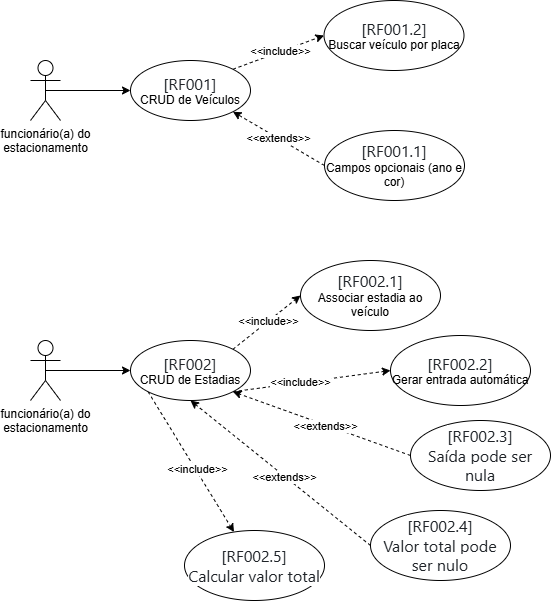

The diagram above was exported from draw.io. Its source (the exported page's mxGraphModel, read from the mxfile embedded in the PNG):
<mxGraphModel dx="1030" dy="506" grid="1" gridSize="10" guides="1" tooltips="1" connect="1" arrows="1" fold="1" page="1" pageScale="1" pageWidth="827" pageHeight="1169" math="0" shadow="0">
  <root>
    <mxCell id="0" />
    <mxCell id="1" parent="0" />
    <mxCell id="sUiLw2S_fBSX8cEmWVwO-3" edge="1" parent="1" source="sUiLw2S_fBSX8cEmWVwO-1" style="rounded=0;orthogonalLoop=1;jettySize=auto;html=1;exitX=0.5;exitY=0.5;exitDx=0;exitDy=0;exitPerimeter=0;entryX=0;entryY=0.5;entryDx=0;entryDy=0;" target="sUiLw2S_fBSX8cEmWVwO-2">
      <mxGeometry relative="1" as="geometry" />
    </mxCell>
    <mxCell id="sUiLw2S_fBSX8cEmWVwO-1" parent="1" style="shape=umlActor;verticalLabelPosition=bottom;verticalAlign=top;html=1;" value="funcionário(a) do &lt;br&gt;estacionamento" vertex="1">
      <mxGeometry height="60" width="30" x="120" y="150" as="geometry" />
    </mxCell>
    <mxCell id="sUiLw2S_fBSX8cEmWVwO-10" edge="1" parent="1" source="sUiLw2S_fBSX8cEmWVwO-2" style="rounded=0;orthogonalLoop=1;jettySize=auto;html=1;exitX=1;exitY=0;exitDx=0;exitDy=0;entryX=0;entryY=0.5;entryDx=0;entryDy=0;dashed=1;" target="sUiLw2S_fBSX8cEmWVwO-9">
      <mxGeometry relative="1" as="geometry" />
    </mxCell>
    <mxCell id="sUiLw2S_fBSX8cEmWVwO-11" connectable="0" parent="sUiLw2S_fBSX8cEmWVwO-10" style="edgeLabel;html=1;align=center;verticalAlign=middle;resizable=0;points=[];" value="&amp;lt;&amp;lt;include&amp;gt;&amp;gt;" vertex="1">
      <mxGeometry relative="1" x="0.0255" y="1" as="geometry">
        <mxPoint x="1" as="offset" />
      </mxGeometry>
    </mxCell>
    <mxCell id="sUiLw2S_fBSX8cEmWVwO-2" parent="1" style="ellipse;whiteSpace=wrap;html=1;" value="&lt;div&gt;&lt;span style=&quot;color: rgb(31, 35, 40); font-family: &amp;quot;Mona Sans VF&amp;quot;, -apple-system, BlinkMacSystemFont, &amp;quot;Segoe UI&amp;quot;, &amp;quot;Noto Sans&amp;quot;, Helvetica, Arial, sans-serif, &amp;quot;Apple Color Emoji&amp;quot;, &amp;quot;Segoe UI Emoji&amp;quot;; font-size: 16px; text-align: start; background-color: rgb(255, 255, 255);&quot;&gt;[RF001]&lt;/span&gt;&lt;/div&gt;CRUD de Veículos" vertex="1">
      <mxGeometry height="60" width="120" x="220" y="150" as="geometry" />
    </mxCell>
    <mxCell id="sUiLw2S_fBSX8cEmWVwO-8" edge="1" parent="1" source="sUiLw2S_fBSX8cEmWVwO-4" style="rounded=0;orthogonalLoop=1;jettySize=auto;html=1;exitX=0;exitY=0.5;exitDx=0;exitDy=0;entryX=1;entryY=1;entryDx=0;entryDy=0;dashed=1;" target="sUiLw2S_fBSX8cEmWVwO-2" value="&amp;lt;&amp;lt;extends&amp;gt;&amp;gt;">
      <mxGeometry relative="1" as="geometry" />
    </mxCell>
    <mxCell id="sUiLw2S_fBSX8cEmWVwO-4" parent="1" style="ellipse;whiteSpace=wrap;html=1;" value="&lt;div&gt;&lt;span style=&quot;color: rgb(31, 35, 40); font-family: &amp;quot;Mona Sans VF&amp;quot;, -apple-system, BlinkMacSystemFont, &amp;quot;Segoe UI&amp;quot;, &amp;quot;Noto Sans&amp;quot;, Helvetica, Arial, sans-serif, &amp;quot;Apple Color Emoji&amp;quot;, &amp;quot;Segoe UI Emoji&amp;quot;; font-size: 16px; text-align: start; background-color: rgb(255, 255, 255);&quot;&gt;[RF001.1]&lt;/span&gt;&lt;/div&gt;&lt;div&gt;&lt;span style=&quot;background-color: transparent; color: light-dark(rgb(0, 0, 0), rgb(255, 255, 255));&quot;&gt;Campos opcionais (ano e cor)&lt;/span&gt;&lt;/div&gt;" vertex="1">
      <mxGeometry height="70" width="140" x="414" y="220" as="geometry" />
    </mxCell>
    <mxCell id="sUiLw2S_fBSX8cEmWVwO-9" parent="1" style="ellipse;whiteSpace=wrap;html=1;" value="&lt;div&gt;&lt;span style=&quot;color: rgb(31, 35, 40); font-family: &amp;quot;Mona Sans VF&amp;quot;, -apple-system, BlinkMacSystemFont, &amp;quot;Segoe UI&amp;quot;, &amp;quot;Noto Sans&amp;quot;, Helvetica, Arial, sans-serif, &amp;quot;Apple Color Emoji&amp;quot;, &amp;quot;Segoe UI Emoji&amp;quot;; font-size: 16px; text-align: start; background-color: rgb(255, 255, 255);&quot;&gt;[RF001.2]&lt;/span&gt;&lt;/div&gt;&lt;div&gt;&lt;span style=&quot;background-color: transparent; color: light-dark(rgb(0, 0, 0), rgb(255, 255, 255));&quot;&gt;Buscar veículo por placa&lt;/span&gt;&lt;/div&gt;" vertex="1">
      <mxGeometry height="70" width="140" x="413.5" y="90" as="geometry" />
    </mxCell>
    <mxCell id="sUiLw2S_fBSX8cEmWVwO-22" edge="1" parent="1" source="sUiLw2S_fBSX8cEmWVwO-23" style="rounded=0;orthogonalLoop=1;jettySize=auto;html=1;exitX=0.5;exitY=0.5;exitDx=0;exitDy=0;exitPerimeter=0;entryX=0;entryY=0.5;entryDx=0;entryDy=0;" target="sUiLw2S_fBSX8cEmWVwO-26">
      <mxGeometry relative="1" as="geometry" />
    </mxCell>
    <mxCell id="sUiLw2S_fBSX8cEmWVwO-23" parent="1" style="shape=umlActor;verticalLabelPosition=bottom;verticalAlign=top;html=1;" value="funcionário(a) do &lt;br&gt;estacionamento" vertex="1">
      <mxGeometry height="60" width="30" x="120" y="430" as="geometry" />
    </mxCell>
    <mxCell id="sUiLw2S_fBSX8cEmWVwO-24" edge="1" parent="1" source="sUiLw2S_fBSX8cEmWVwO-26" style="rounded=0;orthogonalLoop=1;jettySize=auto;html=1;exitX=1;exitY=0;exitDx=0;exitDy=0;entryX=0;entryY=0.5;entryDx=0;entryDy=0;dashed=1;" target="sUiLw2S_fBSX8cEmWVwO-29">
      <mxGeometry relative="1" as="geometry" />
    </mxCell>
    <mxCell id="sUiLw2S_fBSX8cEmWVwO-25" connectable="0" parent="sUiLw2S_fBSX8cEmWVwO-24" style="edgeLabel;html=1;align=center;verticalAlign=middle;resizable=0;points=[];" value="&amp;lt;&amp;lt;include&amp;gt;&amp;gt;" vertex="1">
      <mxGeometry relative="1" x="0.0255" y="1" as="geometry">
        <mxPoint x="1" as="offset" />
      </mxGeometry>
    </mxCell>
    <mxCell id="sUiLw2S_fBSX8cEmWVwO-30" edge="1" parent="1" source="sUiLw2S_fBSX8cEmWVwO-26" style="rounded=0;orthogonalLoop=1;jettySize=auto;html=1;exitX=1;exitY=1;exitDx=0;exitDy=0;entryX=0;entryY=0.5;entryDx=0;entryDy=0;dashed=1;" target="sUiLw2S_fBSX8cEmWVwO-28">
      <mxGeometry relative="1" as="geometry" />
    </mxCell>
    <mxCell id="sUiLw2S_fBSX8cEmWVwO-32" connectable="0" parent="sUiLw2S_fBSX8cEmWVwO-30" style="edgeLabel;html=1;align=center;verticalAlign=middle;resizable=0;points=[];" value="&amp;lt;&amp;lt;include&amp;gt;&amp;gt;" vertex="1">
      <mxGeometry relative="1" x="-0.1486" y="1" as="geometry">
        <mxPoint as="offset" />
      </mxGeometry>
    </mxCell>
    <mxCell id="sUiLw2S_fBSX8cEmWVwO-42" edge="1" parent="1" source="sUiLw2S_fBSX8cEmWVwO-26" style="rounded=0;orthogonalLoop=1;jettySize=auto;html=1;exitX=0;exitY=1;exitDx=0;exitDy=0;dashed=1;" target="sUiLw2S_fBSX8cEmWVwO-39">
      <mxGeometry relative="1" as="geometry" />
    </mxCell>
    <mxCell id="sUiLw2S_fBSX8cEmWVwO-44" connectable="0" parent="sUiLw2S_fBSX8cEmWVwO-42" style="edgeLabel;html=1;align=center;verticalAlign=middle;resizable=0;points=[];" value="&amp;lt;&amp;lt;include&amp;gt;&amp;gt;" vertex="1">
      <mxGeometry relative="1" x="0.1134" y="1" as="geometry">
        <mxPoint y="-1" as="offset" />
      </mxGeometry>
    </mxCell>
    <mxCell id="sUiLw2S_fBSX8cEmWVwO-26" parent="1" style="ellipse;whiteSpace=wrap;html=1;" value="&lt;div&gt;&lt;span style=&quot;color: rgb(31, 35, 40); font-family: &amp;quot;Mona Sans VF&amp;quot;, -apple-system, BlinkMacSystemFont, &amp;quot;Segoe UI&amp;quot;, &amp;quot;Noto Sans&amp;quot;, Helvetica, Arial, sans-serif, &amp;quot;Apple Color Emoji&amp;quot;, &amp;quot;Segoe UI Emoji&amp;quot;; font-size: 16px; text-align: start; background-color: rgb(255, 255, 255);&quot;&gt;[RF002]&lt;/span&gt;&lt;/div&gt;CRUD de Estadias" vertex="1">
      <mxGeometry height="60" width="120" x="220" y="430" as="geometry" />
    </mxCell>
    <mxCell id="sUiLw2S_fBSX8cEmWVwO-28" parent="1" style="ellipse;whiteSpace=wrap;html=1;" value="&lt;div&gt;&lt;span style=&quot;color: rgb(31, 35, 40); font-family: &amp;quot;Mona Sans VF&amp;quot;, -apple-system, BlinkMacSystemFont, &amp;quot;Segoe UI&amp;quot;, &amp;quot;Noto Sans&amp;quot;, Helvetica, Arial, sans-serif, &amp;quot;Apple Color Emoji&amp;quot;, &amp;quot;Segoe UI Emoji&amp;quot;; font-size: 16px; text-align: start; background-color: rgb(255, 255, 255);&quot;&gt;[RF002.2]&lt;/span&gt;&lt;/div&gt;&lt;div&gt;Gerar entrada automática&lt;/div&gt;" vertex="1">
      <mxGeometry height="70" width="140" x="480" y="425" as="geometry" />
    </mxCell>
    <mxCell id="sUiLw2S_fBSX8cEmWVwO-29" parent="1" style="ellipse;whiteSpace=wrap;html=1;" value="&lt;div&gt;&lt;span style=&quot;color: rgb(31, 35, 40); font-family: &amp;quot;Mona Sans VF&amp;quot;, -apple-system, BlinkMacSystemFont, &amp;quot;Segoe UI&amp;quot;, &amp;quot;Noto Sans&amp;quot;, Helvetica, Arial, sans-serif, &amp;quot;Apple Color Emoji&amp;quot;, &amp;quot;Segoe UI Emoji&amp;quot;; font-size: 16px; text-align: start; background-color: rgb(255, 255, 255);&quot;&gt;[RF002.1]&lt;/span&gt;&lt;/div&gt;&lt;div&gt;Associar estadia ao veículo&lt;/div&gt;" vertex="1">
      <mxGeometry height="70" width="140" x="390" y="350" as="geometry" />
    </mxCell>
    <mxCell id="sUiLw2S_fBSX8cEmWVwO-34" edge="1" parent="1" source="sUiLw2S_fBSX8cEmWVwO-33" style="rounded=0;orthogonalLoop=1;jettySize=auto;html=1;exitX=0;exitY=0.5;exitDx=0;exitDy=0;entryX=1;entryY=1;entryDx=0;entryDy=0;dashed=1;" target="sUiLw2S_fBSX8cEmWVwO-26">
      <mxGeometry relative="1" as="geometry" />
    </mxCell>
    <mxCell id="sUiLw2S_fBSX8cEmWVwO-35" connectable="0" parent="sUiLw2S_fBSX8cEmWVwO-34" style="edgeLabel;html=1;align=center;verticalAlign=middle;resizable=0;points=[];" value="&amp;lt;&amp;lt;extends&amp;gt;&amp;gt;" vertex="1">
      <mxGeometry relative="1" x="-0.0441" y="1" as="geometry">
        <mxPoint as="offset" />
      </mxGeometry>
    </mxCell>
    <mxCell id="sUiLw2S_fBSX8cEmWVwO-33" parent="1" style="ellipse;whiteSpace=wrap;html=1;" value="&lt;div&gt;&lt;span style=&quot;color: rgb(31, 35, 40); font-family: &amp;quot;Mona Sans VF&amp;quot;, -apple-system, BlinkMacSystemFont, &amp;quot;Segoe UI&amp;quot;, &amp;quot;Noto Sans&amp;quot;, Helvetica, Arial, sans-serif, &amp;quot;Apple Color Emoji&amp;quot;, &amp;quot;Segoe UI Emoji&amp;quot;; font-size: 16px; text-align: start; background-color: rgb(255, 255, 255);&quot;&gt;[RF002.3]&lt;/span&gt;&lt;/div&gt;&lt;div&gt;&lt;span style=&quot;color: rgb(31, 35, 40); font-family: &amp;quot;Mona Sans VF&amp;quot;, -apple-system, BlinkMacSystemFont, &amp;quot;Segoe UI&amp;quot;, &amp;quot;Noto Sans&amp;quot;, Helvetica, Arial, sans-serif, &amp;quot;Apple Color Emoji&amp;quot;, &amp;quot;Segoe UI Emoji&amp;quot;; font-size: 16px; text-align: start; background-color: rgb(255, 255, 255);&quot;&gt;Saída pode ser nula&lt;/span&gt;&lt;/div&gt;" vertex="1">
      <mxGeometry height="70" width="140" x="500" y="510" as="geometry" />
    </mxCell>
    <mxCell id="sUiLw2S_fBSX8cEmWVwO-36" parent="1" style="ellipse;whiteSpace=wrap;html=1;" value="&lt;div&gt;&lt;span style=&quot;color: rgb(31, 35, 40); font-family: &amp;quot;Mona Sans VF&amp;quot;, -apple-system, BlinkMacSystemFont, &amp;quot;Segoe UI&amp;quot;, &amp;quot;Noto Sans&amp;quot;, Helvetica, Arial, sans-serif, &amp;quot;Apple Color Emoji&amp;quot;, &amp;quot;Segoe UI Emoji&amp;quot;; font-size: 16px; text-align: start; background-color: rgb(255, 255, 255);&quot;&gt;[RF002.4]&lt;/span&gt;&lt;/div&gt;&lt;div&gt;&lt;span style=&quot;color: rgb(31, 35, 40); font-family: &amp;quot;Mona Sans VF&amp;quot;, -apple-system, BlinkMacSystemFont, &amp;quot;Segoe UI&amp;quot;, &amp;quot;Noto Sans&amp;quot;, Helvetica, Arial, sans-serif, &amp;quot;Apple Color Emoji&amp;quot;, &amp;quot;Segoe UI Emoji&amp;quot;; font-size: 16px; text-align: start; background-color: rgb(255, 255, 255);&quot;&gt;Valor total pode ser nulo&lt;/span&gt;&lt;/div&gt;" vertex="1">
      <mxGeometry height="70" width="140" x="460" y="600" as="geometry" />
    </mxCell>
    <mxCell id="sUiLw2S_fBSX8cEmWVwO-37" edge="1" parent="1" source="sUiLw2S_fBSX8cEmWVwO-36" style="rounded=0;orthogonalLoop=1;jettySize=auto;html=1;exitX=0;exitY=0.5;exitDx=0;exitDy=0;entryX=0.5;entryY=1;entryDx=0;entryDy=0;dashed=1;" target="sUiLw2S_fBSX8cEmWVwO-26">
      <mxGeometry relative="1" as="geometry">
        <mxPoint x="620" y="625" as="sourcePoint" />
        <mxPoint x="400" y="570" as="targetPoint" />
      </mxGeometry>
    </mxCell>
    <mxCell id="sUiLw2S_fBSX8cEmWVwO-38" connectable="0" parent="sUiLw2S_fBSX8cEmWVwO-37" style="edgeLabel;html=1;align=center;verticalAlign=middle;resizable=0;points=[];" value="&amp;lt;&amp;lt;extends&amp;gt;&amp;gt;" vertex="1">
      <mxGeometry relative="1" x="-0.0441" y="1" as="geometry">
        <mxPoint as="offset" />
      </mxGeometry>
    </mxCell>
    <mxCell id="sUiLw2S_fBSX8cEmWVwO-39" parent="1" style="ellipse;whiteSpace=wrap;html=1;" value="&lt;div&gt;&lt;span style=&quot;color: rgb(31, 35, 40); font-family: &amp;quot;Mona Sans VF&amp;quot;, -apple-system, BlinkMacSystemFont, &amp;quot;Segoe UI&amp;quot;, &amp;quot;Noto Sans&amp;quot;, Helvetica, Arial, sans-serif, &amp;quot;Apple Color Emoji&amp;quot;, &amp;quot;Segoe UI Emoji&amp;quot;; font-size: 16px; text-align: start; background-color: rgb(255, 255, 255);&quot;&gt;[RF002.5]&lt;/span&gt;&lt;/div&gt;&lt;div&gt;&lt;span style=&quot;color: rgb(31, 35, 40); font-family: &amp;quot;Mona Sans VF&amp;quot;, -apple-system, BlinkMacSystemFont, &amp;quot;Segoe UI&amp;quot;, &amp;quot;Noto Sans&amp;quot;, Helvetica, Arial, sans-serif, &amp;quot;Apple Color Emoji&amp;quot;, &amp;quot;Segoe UI Emoji&amp;quot;; font-size: 16px; text-align: start; background-color: rgb(255, 255, 255);&quot;&gt;Calcular valor total&lt;/span&gt;&lt;/div&gt;" vertex="1">
      <mxGeometry height="70" width="140" x="274" y="620" as="geometry" />
    </mxCell>
  </root>
</mxGraphModel>